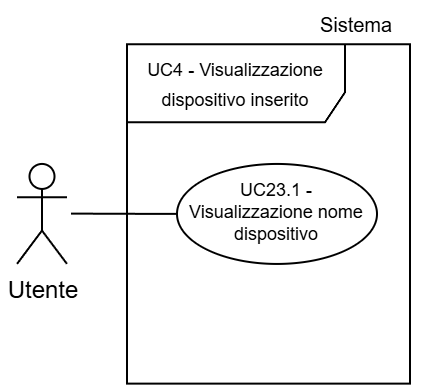

The diagram above was exported from draw.io. Its source (the exported page's mxGraphModel, read from the mxfile embedded in the PNG):
<mxGraphModel dx="1188" dy="619" grid="1" gridSize="30" guides="1" tooltips="1" connect="1" arrows="1" fold="1" page="1" pageScale="2" pageWidth="5000" pageHeight="5000" background="light-dark(#FFFFFF,#FFFFFF)" math="0" shadow="0">
  <root>
    <mxCell id="0" />
    <mxCell id="1" parent="0" />
    <mxCell id="2" parent="1" style="shape=umlFrame;whiteSpace=wrap;html=1;pointerEvents=0;swimlaneFillColor=light-dark(transparent,#FFFFFF);strokeColor=light-dark(#000000,#000000);fillColor=light-dark(#FFFFFF,#FFFFFF);width=109;height=39;" value="&lt;p&gt;&lt;span style=&quot;font-size: 9px;&quot;&gt;&lt;font style=&quot;color: light-dark(rgb(0, 0, 0), rgb(0, 0, 0));&quot;&gt;UC4 - Visualizzazione dispositivo inserito&lt;/font&gt;&lt;/span&gt;&lt;/p&gt;" vertex="1">
      <mxGeometry height="169.67" width="141.5" x="1170" y="1043.6399999999999" as="geometry" />
    </mxCell>
    <mxCell id="3" parent="1" style="shape=umlActor;verticalLabelPosition=bottom;verticalAlign=top;html=1;outlineConnect=0;strokeColor=light-dark(#000000,#000000);fillColor=light-dark(#FFFFFF,transparent);" value="&lt;font style=&quot;color: light-dark(rgb(0, 0, 0), rgb(0, 0, 0));&quot;&gt;Utente&lt;/font&gt;" vertex="1">
      <mxGeometry height="50" width="25" x="1115" y="1103.47" as="geometry" />
    </mxCell>
    <mxCell id="4" parent="1" style="ellipse;whiteSpace=wrap;html=1;strokeColor=light-dark(#000000,#000000);align=center;verticalAlign=middle;fontFamily=Helvetica;fontSize=9;fontColor=default;fillColor=light-dark(#FFFFFF, #ffffff);" value="&lt;font style=&quot;color: light-dark(rgb(0, 0, 0), rgb(0, 0, 0)); line-height: 100%;&quot;&gt;UC23.1 - Visualizzazione nome dispositivo&lt;/font&gt;" vertex="1">
      <mxGeometry height="50" width="100" x="1195" y="1103.47" as="geometry" />
    </mxCell>
    <mxCell id="5" parent="1" style="text;html=1;whiteSpace=wrap;strokeColor=none;fillColor=none;align=center;verticalAlign=middle;rounded=0;fontFamily=Helvetica;fontSize=10;fontColor=light-dark(#000000,#000000);labelBackgroundColor=none;" value="Sistema" vertex="1">
      <mxGeometry height="18.75" width="60" x="1255" y="1024.8899999999999" as="geometry" />
    </mxCell>
    <mxCell id="6" edge="1" parent="1" style="endArrow=none;html=1;rounded=0;fontFamily=Helvetica;fontSize=12;fontColor=default;strokeColor=light-dark(#000000,#000000);entryX=0;entryY=0.5;entryDx=0;entryDy=0;" target="4" value="">
      <mxGeometry height="50" relative="1" width="50" as="geometry">
        <mxPoint x="1142" y="1128.31" as="sourcePoint" />
        <mxPoint x="1199" y="1128.06" as="targetPoint" />
      </mxGeometry>
    </mxCell>
  </root>
</mxGraphModel>